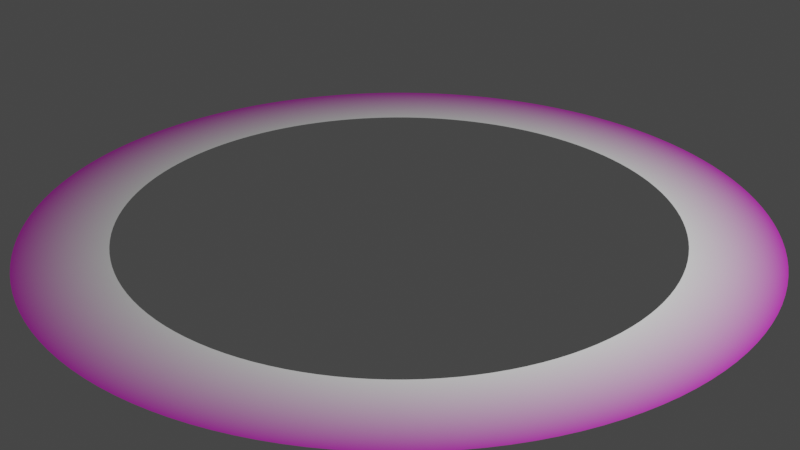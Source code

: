 # Source: blend.blend  (saved by Blender 3.6.13; exported with 4.5.12 LTS)
import bpy
from mathutils import Matrix  # noqa: F401  (used for matrix-valued properties, if any)

bpy.ops.wm.read_factory_settings(use_empty=True)
scene = bpy.context.scene
scene.name = 'Scene'

# ---- collections
col_collection = bpy.data.collections.new('Collection'); scene.collection.children.link(col_collection)

# ---- materials (node trees are filled in below, after node groups)
mat_x = bpy.data.materials.new('材质')
mat_x.use_transparent_shadow = False

# ---- material node trees
mat_x.use_nodes = True; mat_x.node_tree.nodes.clear()
_N = mat_x.node_tree.nodes; _L = mat_x.node_tree.links
n0 = _N.new('ShaderNodeOutputMaterial'); n0.name = '材质输出'; n0.location = (300, 300)
n1 = _N.new('ShaderNodeBsdfPrincipled'); n1.name = '原理化BSDF'; n1.location = (10, 300)
n1.distribution = 'GGX'
n1.subsurface_method = 'RANDOM_WALK_SKIN'
n1.inputs[3].default_value = 1.45
n1.inputs[27].default_value = (0.0, 0.0, 0.0, 1.0)
n1.inputs[28].default_value = 1.0
n2 = _N.new('ShaderNodeTexCoord'); n2.name = '纹理坐标'; n2.location = (-891, 302)
n3 = _N.new('ShaderNodeSeparateXYZ'); n3.name = '分离 XYZ'; n3.location = (-681, 303)
n4 = _N.new('ShaderNodeValToRGB'); n4.name = '颜色渐变'; n4.location = (-281, 295)
while len(n4.color_ramp.elements) > 1: n4.color_ramp.elements.remove(n4.color_ramp.elements[-1])
n4.color_ramp.elements[0].position = 0.0; n4.color_ramp.elements[0].color = (0.6573, 0.03133, 0.5748, 1.0)
_e = n4.color_ramp.elements.new(1.0); _e.color = (1.0, 1.0, 1.0, 1.0)
_L.new(n1.outputs[0], n0.inputs[0])
_L.new(n4.outputs[0], n1.inputs[0])
_L.new(n2.outputs[2], n3.inputs[0])
_L.new(n3.outputs[0], n4.inputs[0])
n0.is_active_output = True

# ---- world
world_world = bpy.data.worlds.new('World'); scene.world = world_world
world_world.use_nodes = True; world_world.node_tree.nodes.clear()
_N = world_world.node_tree.nodes; _L = world_world.node_tree.links
n0 = _N.new('ShaderNodeOutputWorld'); n0.name = 'World Output'; n0.location = (300, 300)
n1 = _N.new('ShaderNodeBackground'); n1.name = 'Background'; n1.location = (10, 300)
n1.inputs[0].default_value = (0.05088, 0.05088, 0.05088, 1.0)
_L.new(n1.outputs[0], n0.inputs[0])
n0.is_active_output = True
world_world.color = (0.05088, 0.05088, 0.05088)
world_world.use_sun_shadow = False
world_world.sun_shadow_jitter_overblur = 0.0

# ---- cameras
cam_camera = bpy.data.cameras.new('Camera')
cam_camera.clip_end = 100.0
cam_camera.ortho_scale = 7.314

# ---- lights
light_light = bpy.data.lights.new('Light', 'POINT')
light_light.transmission_factor = 0.0
light_light.energy = 1000.0
light_light.shadow_soft_size = 0.1
light_light.shadow_maximum_resolution = 0.006
light_light.use_absolute_resolution = True

# ---- meshes
me_x = bpy.data.meshes.new('圆环')
me_x.from_pydata([(0.0, 1.0, 0.0), (-0.1951, 0.9808, 0.0), (-0.3827, 0.9239, 0.0), (-0.5556, 0.8315, 0.0), (-0.7071, 0.7071, 0.0), (-0.8315, 0.5556, 0.0), (-0.9239, 0.3827, 0.0), (-0.9808, 0.1951, 0.0), (-1.0, 0.0, 0.0), (-0.9808, -0.1951, 0.0), (-0.9239, -0.3827, 0.0), (-0.8315, -0.5556, 0.0), (-0.7071, -0.7071, 0.0), (-0.5556, -0.8315, 0.0), (-0.3827, -0.9239, 0.0), (-0.1951, -0.9808, 0.0), (0.0, -1.0, 0.0), (0.1951, -0.9808, 0.0), (0.3827, -0.9239, 0.0), (0.5556, -0.8315, 0.0), (0.7071, -0.7071, 0.0), (0.8315, -0.5556, 0.0), (0.9239, -0.3827, 0.0), (0.9808, -0.1951, 0.0), (1.0, 0.0, 0.0), (0.9808, 0.1951, 0.0), (0.9239, 0.3827, 0.0), (0.8315, 0.5556, 0.0), (0.7071, 0.7071, 0.0), (0.5556, 0.8315, 0.0), (0.3827, 0.9239, 0.0), (0.1951, 0.9808, 0.0), (-0.1482, 0.7453, 0.0), (0.0, 0.7599, 0.0), (-0.2908, 0.702, 0.0), (-0.4222, 0.6318, 0.0), (-0.5373, 0.5373, 0.0), (-0.6318, 0.4222, 0.0), (-0.702, 0.2908, 0.0), (-0.7453, 0.1482, 0.0), (-0.7599, 0.0, 0.0), (-0.7453, -0.1482, 0.0), (-0.702, -0.2908, 0.0), (-0.6318, -0.4222, 0.0), (-0.5373, -0.5373, 0.0), (-0.4222, -0.6318, 0.0), (-0.2908, -0.702, 0.0), (-0.1482, -0.7453, 0.0), (0.0, -0.7599, 0.0), (0.1482, -0.7453, 0.0), (0.2908, -0.702, 0.0), (0.4222, -0.6318, 0.0), (0.5373, -0.5373, 0.0), (0.6318, -0.4222, 0.0), (0.702, -0.2908, 0.0), (0.7453, -0.1482, 0.0), (0.7599, 0.0, 0.0), (0.7453, 0.1482, 0.0), (0.702, 0.2908, 0.0), (0.6318, 0.4222, 0.0), (0.5373, 0.5373, 0.0), (0.4222, 0.6318, 0.0), (0.2908, 0.702, 0.0), (0.1482, 0.7453, 0.0)], [], [(32, 33, 0, 1), (34, 32, 1, 2), (35, 34, 2, 3), (36, 35, 3, 4), (37, 36, 4, 5), (38, 37, 5, 6), (39, 38, 6, 7), (40, 39, 7, 8), (41, 40, 8, 9), (42, 41, 9, 10), (43, 42, 10, 11), (44, 43, 11, 12), (45, 44, 12, 13), (46, 45, 13, 14), (47, 46, 14, 15), (48, 47, 15, 16), (49, 48, 16, 17), (50, 49, 17, 18), (51, 50, 18, 19), (52, 51, 19, 20), (53, 52, 20, 21), (54, 53, 21, 22), (55, 54, 22, 23), (56, 55, 23, 24), (57, 56, 24, 25), (58, 57, 25, 26), (59, 58, 26, 27), (60, 59, 27, 28), (61, 60, 28, 29), (62, 61, 29, 30), (63, 62, 30, 31), (33, 63, 31, 0)])
_uv = me_x.uv_layers.new(name='UV 贴图')
_uv.uv.foreach_set('vector', [1.0, 0.469, 1.0, 0.5, 0.003906, 0.5, 0.003906, 0.469, 1.0, 0.438, 1.0, 0.469, 0.003906, 0.469, 0.003906, 0.438, 1.0, 0.407, 1.0, 0.438, 0.003906, 0.438, 0.003906, 0.407, 1.0, 0.376, 1.0, 0.407, 0.003906, 0.407, 0.003906, 0.376, 1.0, 0.345, 1.0, 0.376, 0.003906, 0.376, 0.003906, 0.345, 1.0, 0.314, 1.0, 0.345, 0.003906, 0.345, 0.003906, 0.314, 1.0, 0.283, 1.0, 0.314, 0.003906, 0.314, 0.003906, 0.283, 1.0, 0.252, 1.0, 0.283, 0.003906, 0.283, 0.003906, 0.252, 1.0, 0.2209, 1.0, 0.252, 0.003906, 0.252, 0.003906, 0.2209, 1.0, 0.1899, 1.0, 0.2209, 0.003906, 0.2209, 0.003906, 0.1899, 1.0, 0.1589, 1.0, 0.1899, 0.003906, 0.1899, 0.003906, 0.1589, 1.0, 0.1279, 1.0, 0.1589, 0.003906, 0.1589, 0.003906, 0.1279, 1.0, 0.09692, 1.0, 0.1279, 0.003906, 0.1279, 0.003906, 0.09692, 1.0, 0.06592, 1.0, 0.09692, 0.003906, 0.09692, 0.003906, 0.06592, 1.0, 0.03491, 1.0, 0.06592, 0.003906, 0.06592, 0.003906, 0.03491, 1.0, 0.003906, 1.0, 0.03491, 0.003906, 0.03491, 0.003906, 0.003906, 1.0, 0.9651, 1.0, 0.9961, 0.003906, 0.9961, 0.003906, 0.9651, 1.0, 0.9341, 1.0, 0.9651, 0.003906, 0.9651, 0.003906, 0.9341, 1.0, 0.9031, 1.0, 0.9341, 0.003906, 0.9341, 0.003906, 0.9031, 1.0, 0.8721, 1.0, 0.9031, 0.003906, 0.9031, 0.003906, 0.8721, 1.0, 0.8411, 1.0, 0.8721, 0.003906, 0.8721, 0.003906, 0.8411, 1.0, 0.8101, 1.0, 0.8411, 0.003906, 0.8411, 0.003906, 0.8101, 1.0, 0.7791, 1.0, 0.8101, 0.003906, 0.8101, 0.003906, 0.7791, 1.0, 0.748, 1.0, 0.7791, 0.003906, 0.7791, 0.003906, 0.748, 1.0, 0.717, 1.0, 0.748, 0.003906, 0.748, 0.003906, 0.717, 1.0, 0.686, 1.0, 0.717, 0.003906, 0.717, 0.003906, 0.686, 1.0, 0.655, 1.0, 0.686, 0.003906, 0.686, 0.003906, 0.655, 1.0, 0.624, 1.0, 0.655, 0.003906, 0.655, 0.003906, 0.624, 1.0, 0.593, 1.0, 0.624, 0.003906, 0.624, 0.003906, 0.593, 1.0, 0.562, 1.0, 0.593, 0.003906, 0.593, 0.003906, 0.562, 1.0, 0.531, 1.0, 0.562, 0.003906, 0.562, 0.003906, 0.531, 1.0, 0.5, 1.0, 0.531, 0.003906, 0.531, 0.003906, 0.5])
me_x.materials.append(mat_x)
me_x.update()

# ---- objects
ob_light = bpy.data.objects.new('Light', light_light)
ob_camera = bpy.data.objects.new('Camera', cam_camera)
ob_x = bpy.data.objects.new('圆环', me_x)

# ---- transforms, parenting, visibility, modifiers, constraints
ob_light.location = (4.076, 1.005, 5.904)
ob_light.rotation_euler = (0.6503, 0.05522, 1.866)
ob_light.lock_rotations_4d = False
ob_light.empty_display_type = 'ARROWS'
ob_light.color = (0.0, 0.0, 0.0, 0.0)
ob_light.lineart.crease_threshold = 0.0
ob_camera.location = (7.359, -6.926, 4.958)
ob_camera.rotation_euler = (1.109, 0.0, 0.8149)
ob_camera.lock_rotations_4d = False
ob_camera.empty_display_type = 'ARROWS'
ob_camera.color = (0.0, 0.0, 0.0, 0.0)
ob_camera.display_type = 'WIRE'
ob_camera.lineart.crease_threshold = 0.0
ob_x.location = (0.0, 0.0, 0.0)
ob_x.scale = (3.788, 3.788, 3.788)
_m = ob_x.modifiers.new('细分', 'SUBSURF')

# ---- collection membership
col_collection.objects.link(ob_light)
col_collection.objects.link(ob_camera)
col_collection.objects.link(ob_x)

# ---- scene / render settings (as saved in the file)
scene.camera = ob_camera
scene.frame_start = 1; scene.frame_end = 250; scene.frame_set(1)
scene.render.engine = 'BLENDER_EEVEE_NEXT'
scene.cycles.sampling_pattern = 'TABULATED_SOBOL'
scene.view_settings.view_transform = 'Filmic'
bpy.context.view_layer.update()
